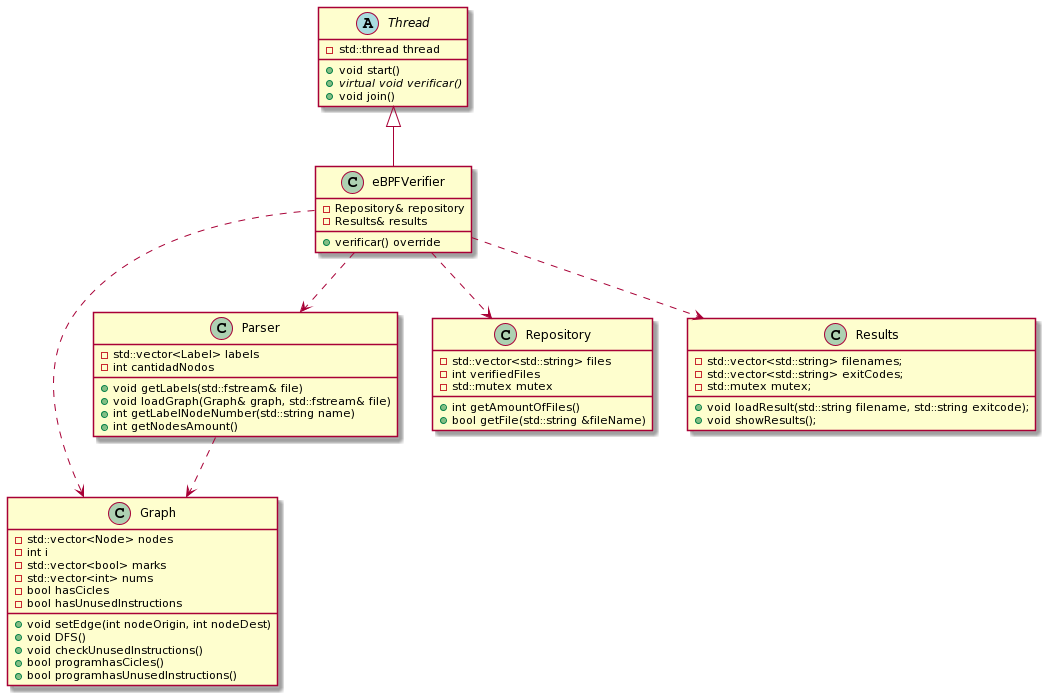

The diagram above was rendered by PlantUML. Its source (embedded in the PNG):
@startuml
abstract class Thread {
-std::thread thread
+void start()
+{abstract} virtual void verificar()
+void join()
}

class eBPFVerifier {
-Repository& repository
-Results& results
+verificar() override
}

Class Graph {
-std::vector<Node> nodes
-int i
-std::vector<bool> marks
-std::vector<int> nums
-bool hasCicles
-bool hasUnusedInstructions

+void setEdge(int nodeOrigin, int nodeDest)
+void DFS()
+void checkUnusedInstructions()
+bool programhasCicles()
+bool programhasUnusedInstructions()
}

class Parser {
-std::vector<Label> labels
-int cantidadNodos
+void getLabels(std::fstream& file)
+void loadGraph(Graph& graph, std::fstream& file)
+int getLabelNodeNumber(std::string name)
+int getNodesAmount()
}

class Repository {
-std::vector<std::string> files
-int verifiedFiles
-std::mutex mutex
+int getAmountOfFiles()
+bool getFile(std::string &fileName)
}

class Results {
-std::vector<std::string> filenames;
-std::vector<std::string> exitCodes;
-std::mutex mutex;
+void loadResult(std::string filename, std::string exitcode);
+void showResults();
}

Parser ..> Graph
eBPFVerifier ..> Repository
eBPFVerifier ..> Results
eBPFVerifier ..> Graph
eBPFVerifier ..> Parser
Thread <|-- eBPFVerifier
@enduml